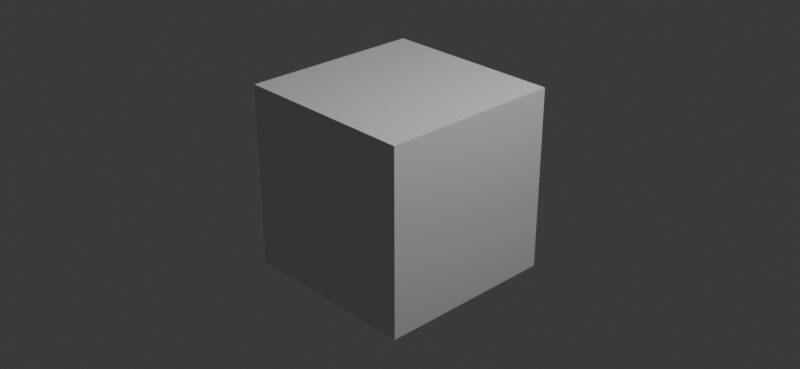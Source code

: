 # Source: node_compare_int.blend  (saved by Blender 5.3.1; exported with 4.5.12 LTS)
import bpy
from mathutils import Matrix  # noqa: F401  (used for matrix-valued properties, if any)

bpy.ops.wm.read_factory_settings(use_empty=True)
scene = bpy.context.scene
scene.name = 'Scene'

# ---- collections
col_collection = bpy.data.collections.new('Collection'); scene.collection.children.link(col_collection)

# ---- materials (node trees are filled in below, after node groups)
mat_material = bpy.data.materials.new('Material')
mat_material.alpha_threshold = 0.0
mat_material.use_backface_culling_lightprobe_volume = False
mat_material.roughness = 0.5
mat_material.line_color = (0.0, 0.0, 0.0, 1.0)

# ---- material node trees
mat_material.use_nodes = True; mat_material.node_tree.nodes.clear()
_N = mat_material.node_tree.nodes; _L = mat_material.node_tree.links
n0 = _N.new('ShaderNodeOutputMaterial'); n0.name = 'Material Output'; n0.location = (200, 100)
n1 = _N.new('ShaderNodeBsdfPrincipled'); n1.name = 'Principled BSDF'; n1.location = (-200, 100)
n1.inputs[10].default_value = 0.005
_L.new(n1.outputs[0], n0.inputs[0])
n0.is_active_output = True

# ---- world
world_world = bpy.data.worlds.new('World'); scene.world = world_world
world_world.use_nodes = True; world_world.node_tree.nodes.clear()
_N = world_world.node_tree.nodes; _L = world_world.node_tree.links
n0 = _N.new('ShaderNodeOutputWorld'); n0.name = 'World Output'; n0.location = (200, 100)
n1 = _N.new('ShaderNodeBackground'); n1.name = 'Background'; n1.location = (-200, 100)
n1.inputs[0].default_value = (0.05088, 0.05088, 0.05088, 1.0)
_L.new(n1.outputs[0], n0.inputs[0])
n0.is_active_output = True
world_world.color = (0.05088, 0.05088, 0.05088)
world_world.sun_shadow_jitter_overblur = 0.0

# ---- cameras
cam_camera = bpy.data.cameras.new('Camera')
cam_camera.clip_end = 100.0
cam_camera.ortho_scale = 7.314

# ---- lights
light_light = bpy.data.lights.new('Light', 'POINT')
light_light.energy = 1000.0
light_light.shadow_soft_size = 0.1

# ---- meshes
me_cube = bpy.data.meshes.new('Cube')
me_cube.from_pydata([(1.0, 1.0, 1.0), (1.0, 1.0, -1.0), (1.0, -1.0, 1.0), (1.0, -1.0, -1.0), (-1.0, 1.0, 1.0), (-1.0, 1.0, -1.0), (-1.0, -1.0, 1.0), (-1.0, -1.0, -1.0)], [], [(0, 4, 6, 2), (3, 2, 6, 7), (7, 6, 4, 5), (5, 1, 3, 7), (1, 0, 2, 3), (5, 4, 0, 1)])
_uv = me_cube.uv_layers.new(name='UVMap')
_uv.uv.foreach_set('vector', [0.625, 0.5, 0.875, 0.5, 0.875, 0.75, 0.625, 0.75, 0.375, 0.75, 0.625, 0.75, 0.625, 1.0, 0.375, 1.0, 0.375, 0.0, 0.625, 0.0, 0.625, 0.25, 0.375, 0.25, 0.125, 0.5, 0.375, 0.5, 0.375, 0.75, 0.125, 0.75, 0.375, 0.5, 0.625, 0.5, 0.625, 0.75, 0.375, 0.75, 0.375, 0.25, 0.625, 0.25, 0.625, 0.5, 0.375, 0.5])
me_cube.materials.append(mat_material)
me_cube.use_mirror_vertex_groups = False
me_cube.update()

# ---- objects
ob_cube = bpy.data.objects.new('Cube', me_cube)
ob_light = bpy.data.objects.new('Light', light_light)
ob_camera = bpy.data.objects.new('Camera', cam_camera)

# ---- transforms, parenting, visibility, modifiers, constraints
ob_cube.location = (0.0, 0.0, 0.0)
ob_cube.lock_rotations_4d = False
ob_cube.empty_display_type = 'ARROWS'
ob_cube.lineart.crease_threshold = 0.0
ob_light.location = (4.076, 1.005, 5.904)
ob_light.rotation_euler = (0.6503, 0.05522, 1.866)
ob_light.lock_rotations_4d = False
ob_light.empty_display_type = 'ARROWS'
ob_light.color = (0.0, 0.0, 0.0, 0.0)
ob_light.lineart.crease_threshold = 0.0
ob_camera.location = (7.359, -6.926, 4.958)
ob_camera.rotation_euler = (1.109, 0.0, 0.8149)
ob_camera.lock_rotations_4d = False
ob_camera.empty_display_type = 'ARROWS'
ob_camera.color = (0.0, 0.0, 0.0, 0.0)
ob_camera.display_type = 'WIRE'
ob_camera.lineart.crease_threshold = 0.0

# ---- collection membership
col_collection.objects.link(ob_cube)
col_collection.objects.link(ob_light)
col_collection.objects.link(ob_camera)

# ---- scene / render settings (as saved in the file)
scene.camera = ob_camera
scene.frame_start = 1; scene.frame_end = 250; scene.frame_set(1)
scene.render.engine = 'BLENDER_EEVEE_NEXT'
scene.render.resolution_x = 256
scene.render.resolution_y = 118
scene.render.bake_bias = 0.0
scene.render.bake_samples = 0
scene.render.compositor_device = 'GPU'
scene.eevee.use_volume_custom_range = False
scene.eevee.fast_gi_thickness_near = 0.1
scene.eevee.fast_gi_thickness_far = 0.0
scene.eevee.ray_tracing_options.screen_trace_thickness = 0.1
bpy.context.view_layer.update()
